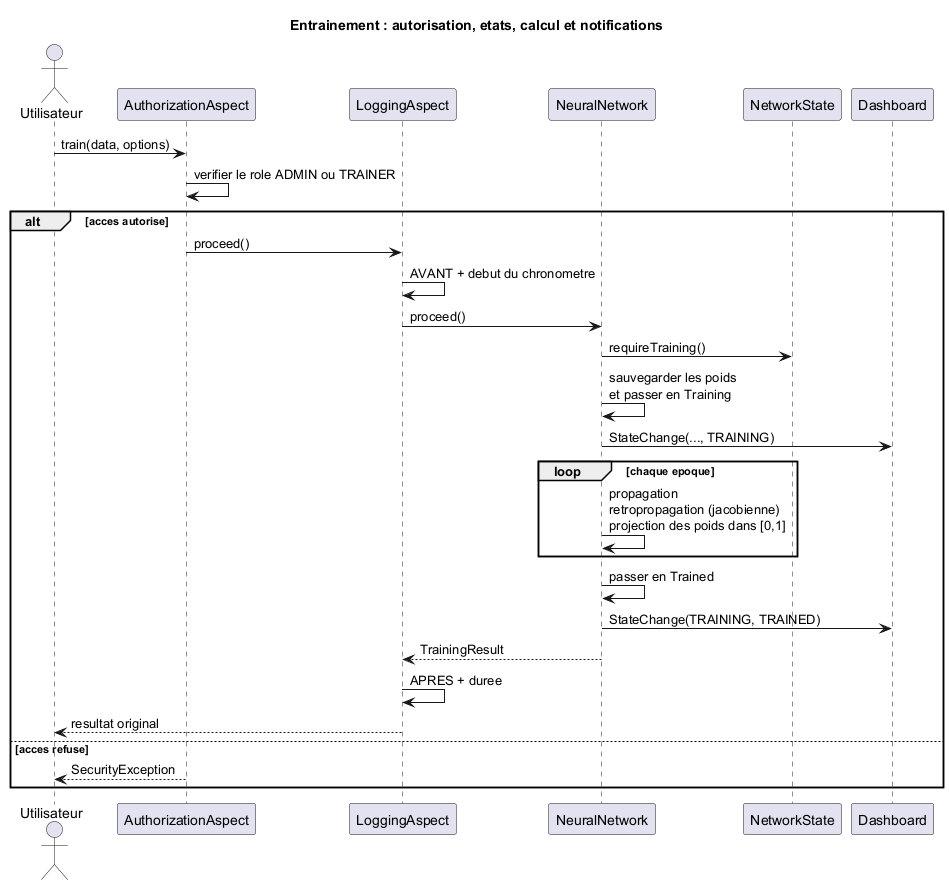

The diagram above was rendered by PlantUML. Its source (embedded in the PNG):
@startuml
!pragma layout smetana
title Entrainement : autorisation, etats, calcul et notifications
actor Utilisateur
participant AuthorizationAspect as Security
participant LoggingAspect as Log
participant NeuralNetwork as Network
participant NetworkState as State
participant Dashboard
Utilisateur -> Security : train(data, options)
Security -> Security : verifier le role ADMIN ou TRAINER
alt acces autorise
  Security -> Log : proceed()
  Log -> Log : AVANT + debut du chronometre
  Log -> Network : proceed()
  Network -> State : requireTraining()
  Network -> Network : sauvegarder les poids\net passer en Training
  Network -> Dashboard : StateChange(..., TRAINING)
  loop chaque epoque
    Network -> Network : propagation\nretropropagation (jacobienne)\nprojection des poids dans [0,1]
  end
  Network -> Network : passer en Trained
  Network -> Dashboard : StateChange(TRAINING, TRAINED)
  Network --> Log : TrainingResult
  Log -> Log : APRES + duree
  Log --> Utilisateur : resultat original
else acces refuse
  Security --> Utilisateur : SecurityException
end
@enduml